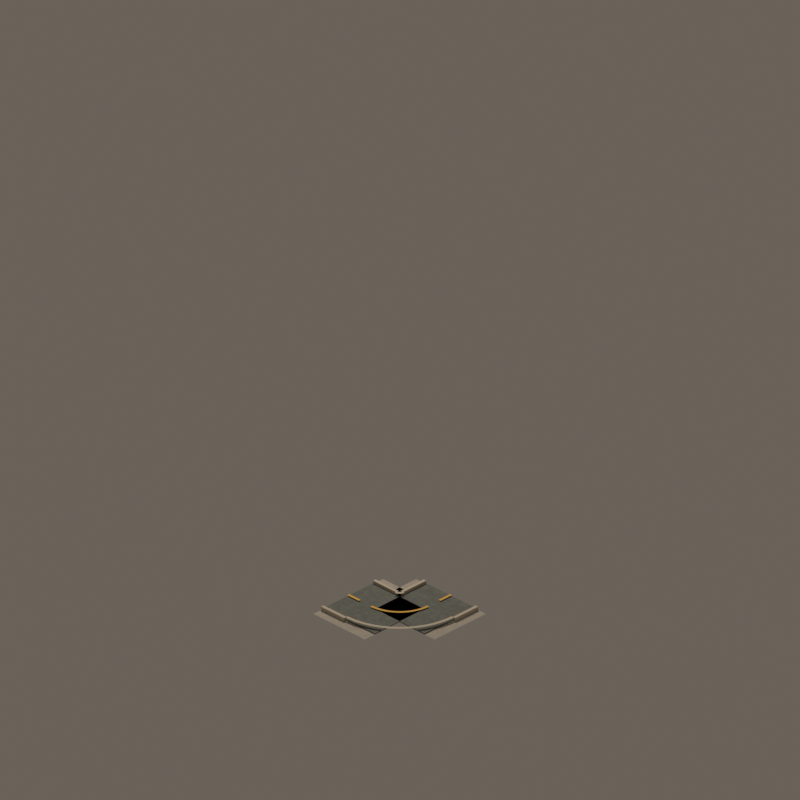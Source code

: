 # Source: road_mask_03.blend  (saved by Blender 4.5.92; exported with 4.5.12 LTS)
import bpy
from mathutils import Matrix  # noqa: F401  (used for matrix-valued properties, if any)

bpy.ops.wm.read_factory_settings(use_empty=True)
scene = bpy.context.scene
scene.name = 'CitySimContinuousStreet_road_mask_03'

# ---- materials (node trees are filled in below, after node groups)
mat_continuouswarmconcretesidewalk = bpy.data.materials.new('ContinuousWarmConcreteSidewalk')
mat_continuouswarmconcretesidewalk.diffuse_color = (0.54, 0.505, 0.44, 1.0)
mat_continuousrichcharcoalasphalt = bpy.data.materials.new('ContinuousRichCharcoalAsphalt')
mat_continuousrichcharcoalasphalt.diffuse_color = (0.205, 0.225, 0.205, 1.0)
mat_continuouscutstonecurb = bpy.data.materials.new('ContinuousCutStoneCurb')
mat_continuouscutstonecurb.diffuse_color = (0.62, 0.56, 0.46, 1.0)
mat_continuouswarmochrecentermarking = bpy.data.materials.new('ContinuousWarmOchreCenterMarking')
mat_continuouswarmochrecentermarking.diffuse_color = (0.82, 0.49, 0.07, 1.0)

# ---- material node trees
mat_continuouswarmconcretesidewalk.use_nodes = True; mat_continuouswarmconcretesidewalk.node_tree.nodes.clear()
_N = mat_continuouswarmconcretesidewalk.node_tree.nodes; _L = mat_continuouswarmconcretesidewalk.node_tree.links
n0 = _N.new('ShaderNodeBsdfPrincipled'); n0.name = 'Principled BSDF'; n0.location = (-200, 100)
n0.inputs[2].default_value = 0.91
n1 = _N.new('ShaderNodeOutputMaterial'); n1.name = 'Material Output'; n1.location = (200, 100)
n2 = _N.new('ShaderNodeNewGeometry'); n2.name = 'Geometry'; n2.location = (0, 0)
n3 = _N.new('ShaderNodeSeparateXYZ'); n3.name = 'Separate XYZ'; n3.location = (0, 0)
n4 = _N.new('ShaderNodeMath'); n4.name = 'Math'; n4.location = (0, 0)
n4.operation = 'MULTIPLY'
n4.inputs[1].default_value = 3.142
n5 = _N.new('ShaderNodeMath'); n5.name = 'Math.001'; n5.location = (0, 0)
n5.operation = 'SINE'
n6 = _N.new('ShaderNodeMath'); n6.name = 'Math.002'; n6.location = (0, 0)
n6.operation = 'MULTIPLY'
n6.inputs[1].default_value = 3.142
n7 = _N.new('ShaderNodeMath'); n7.name = 'Math.003'; n7.location = (0, 0)
n7.inputs[1].default_value = 1.571
n8 = _N.new('ShaderNodeMath'); n8.name = 'Math.004'; n8.location = (0, 0)
n8.operation = 'SINE'
n9 = _N.new('ShaderNodeMath'); n9.name = 'Math.005'; n9.location = (0, 0)
n9.operation = 'MULTIPLY'
n9.inputs[1].default_value = 3.142
n10 = _N.new('ShaderNodeMath'); n10.name = 'Math.006'; n10.location = (0, 0)
n10.operation = 'SINE'
n11 = _N.new('ShaderNodeMath'); n11.name = 'Math.007'; n11.location = (0, 0)
n11.operation = 'MULTIPLY'
n11.inputs[1].default_value = 3.142
n12 = _N.new('ShaderNodeMath'); n12.name = 'Math.008'; n12.location = (0, 0)
n12.inputs[1].default_value = 1.571
n13 = _N.new('ShaderNodeMath'); n13.name = 'Math.009'; n13.location = (0, 0)
n13.operation = 'SINE'
n14 = _N.new('ShaderNodeCombineXYZ'); n14.name = 'Combine XYZ'; n14.location = (0, 0)
n15 = _N.new('ShaderNodeTexNoise'); n15.name = 'Noise Texture'; n15.location = (0, 0)
n15.noise_dimensions = '4D'
n15.inputs[2].default_value = 2.1
n15.inputs[3].default_value = 4.0
n15.inputs[4].default_value = 0.72
n16 = _N.new('ShaderNodeValToRGB'); n16.name = 'Color Ramp'; n16.location = (0, 0)
while len(n16.color_ramp.elements) > 1: n16.color_ramp.elements.remove(n16.color_ramp.elements[-1])
n16.color_ramp.elements[0].position = 0.22; n16.color_ramp.elements[0].color = (0.39, 0.37, 0.33, 1.0)
_e = n16.color_ramp.elements.new(0.78); _e.color = (0.54, 0.505, 0.44, 1.0)
n17 = _N.new('ShaderNodeBump'); n17.name = 'Bump'; n17.location = (0, 0)
n17.inputs[0].default_value = 0.025
n17.inputs[1].default_value = 0.018
_L.new(n0.outputs[0], n1.inputs[0])
_L.new(n2.outputs[0], n3.inputs[0])
_L.new(n3.outputs[0], n4.inputs[0])
_L.new(n4.outputs[0], n5.inputs[0])
_L.new(n3.outputs[0], n6.inputs[0])
_L.new(n6.outputs[0], n7.inputs[0])
_L.new(n7.outputs[0], n8.inputs[0])
_L.new(n3.outputs[1], n9.inputs[0])
_L.new(n9.outputs[0], n10.inputs[0])
_L.new(n3.outputs[1], n11.inputs[0])
_L.new(n11.outputs[0], n12.inputs[0])
_L.new(n12.outputs[0], n13.inputs[0])
_L.new(n5.outputs[0], n14.inputs[0])
_L.new(n8.outputs[0], n14.inputs[1])
_L.new(n10.outputs[0], n14.inputs[2])
_L.new(n14.outputs[0], n15.inputs[0])
_L.new(n13.outputs[0], n15.inputs[1])
_L.new(n15.outputs[0], n16.inputs[0])
_L.new(n16.outputs[0], n0.inputs[0])
_L.new(n15.outputs[0], n17.inputs[3])
_L.new(n17.outputs[0], n0.inputs[5])
n1.is_active_output = True
mat_continuousrichcharcoalasphalt.use_nodes = True; mat_continuousrichcharcoalasphalt.node_tree.nodes.clear()
_N = mat_continuousrichcharcoalasphalt.node_tree.nodes; _L = mat_continuousrichcharcoalasphalt.node_tree.links
n0 = _N.new('ShaderNodeBsdfPrincipled'); n0.name = 'Principled BSDF'; n0.location = (-200, 100)
n0.inputs[2].default_value = 0.87
n1 = _N.new('ShaderNodeOutputMaterial'); n1.name = 'Material Output'; n1.location = (200, 100)
n2 = _N.new('ShaderNodeNewGeometry'); n2.name = 'Geometry'; n2.location = (0, 0)
n3 = _N.new('ShaderNodeSeparateXYZ'); n3.name = 'Separate XYZ'; n3.location = (0, 0)
n4 = _N.new('ShaderNodeMath'); n4.name = 'Math'; n4.location = (0, 0)
n4.operation = 'MULTIPLY'
n4.inputs[1].default_value = 3.142
n5 = _N.new('ShaderNodeMath'); n5.name = 'Math.001'; n5.location = (0, 0)
n5.operation = 'SINE'
n6 = _N.new('ShaderNodeMath'); n6.name = 'Math.002'; n6.location = (0, 0)
n6.operation = 'MULTIPLY'
n6.inputs[1].default_value = 3.142
n7 = _N.new('ShaderNodeMath'); n7.name = 'Math.003'; n7.location = (0, 0)
n7.inputs[1].default_value = 1.571
n8 = _N.new('ShaderNodeMath'); n8.name = 'Math.004'; n8.location = (0, 0)
n8.operation = 'SINE'
n9 = _N.new('ShaderNodeMath'); n9.name = 'Math.005'; n9.location = (0, 0)
n9.operation = 'MULTIPLY'
n9.inputs[1].default_value = 3.142
n10 = _N.new('ShaderNodeMath'); n10.name = 'Math.006'; n10.location = (0, 0)
n10.operation = 'SINE'
n11 = _N.new('ShaderNodeMath'); n11.name = 'Math.007'; n11.location = (0, 0)
n11.operation = 'MULTIPLY'
n11.inputs[1].default_value = 3.142
n12 = _N.new('ShaderNodeMath'); n12.name = 'Math.008'; n12.location = (0, 0)
n12.inputs[1].default_value = 1.571
n13 = _N.new('ShaderNodeMath'); n13.name = 'Math.009'; n13.location = (0, 0)
n13.operation = 'SINE'
n14 = _N.new('ShaderNodeCombineXYZ'); n14.name = 'Combine XYZ'; n14.location = (0, 0)
n15 = _N.new('ShaderNodeTexNoise'); n15.name = 'Noise Texture'; n15.location = (0, 0)
n15.noise_dimensions = '4D'
n15.inputs[2].default_value = 3.4
n15.inputs[3].default_value = 4.0
n15.inputs[4].default_value = 0.72
n16 = _N.new('ShaderNodeValToRGB'); n16.name = 'Color Ramp'; n16.location = (0, 0)
while len(n16.color_ramp.elements) > 1: n16.color_ramp.elements.remove(n16.color_ramp.elements[-1])
n16.color_ramp.elements[0].position = 0.22; n16.color_ramp.elements[0].color = (0.105, 0.122, 0.115, 1.0)
_e = n16.color_ramp.elements.new(0.78); _e.color = (0.205, 0.225, 0.205, 1.0)
n17 = _N.new('ShaderNodeBump'); n17.name = 'Bump'; n17.location = (0, 0)
n17.inputs[0].default_value = 0.055
n17.inputs[1].default_value = 0.018
_L.new(n0.outputs[0], n1.inputs[0])
_L.new(n2.outputs[0], n3.inputs[0])
_L.new(n3.outputs[0], n4.inputs[0])
_L.new(n4.outputs[0], n5.inputs[0])
_L.new(n3.outputs[0], n6.inputs[0])
_L.new(n6.outputs[0], n7.inputs[0])
_L.new(n7.outputs[0], n8.inputs[0])
_L.new(n3.outputs[1], n9.inputs[0])
_L.new(n9.outputs[0], n10.inputs[0])
_L.new(n3.outputs[1], n11.inputs[0])
_L.new(n11.outputs[0], n12.inputs[0])
_L.new(n12.outputs[0], n13.inputs[0])
_L.new(n5.outputs[0], n14.inputs[0])
_L.new(n8.outputs[0], n14.inputs[1])
_L.new(n10.outputs[0], n14.inputs[2])
_L.new(n14.outputs[0], n15.inputs[0])
_L.new(n13.outputs[0], n15.inputs[1])
_L.new(n15.outputs[0], n16.inputs[0])
_L.new(n16.outputs[0], n0.inputs[0])
_L.new(n15.outputs[0], n17.inputs[3])
_L.new(n17.outputs[0], n0.inputs[5])
n1.is_active_output = True
mat_continuouscutstonecurb.use_nodes = True; mat_continuouscutstonecurb.node_tree.nodes.clear()
_N = mat_continuouscutstonecurb.node_tree.nodes; _L = mat_continuouscutstonecurb.node_tree.links
n0 = _N.new('ShaderNodeBsdfPrincipled'); n0.name = 'Principled BSDF'; n0.location = (-200, 100)
n0.inputs[0].default_value = (0.62, 0.56, 0.46, 1.0)
n0.inputs[2].default_value = 0.88
n1 = _N.new('ShaderNodeOutputMaterial'); n1.name = 'Material Output'; n1.location = (200, 100)
_L.new(n0.outputs[0], n1.inputs[0])
n1.is_active_output = True
mat_continuouswarmochrecentermarking.use_nodes = True; mat_continuouswarmochrecentermarking.node_tree.nodes.clear()
_N = mat_continuouswarmochrecentermarking.node_tree.nodes; _L = mat_continuouswarmochrecentermarking.node_tree.links
n0 = _N.new('ShaderNodeBsdfPrincipled'); n0.name = 'Principled BSDF'; n0.location = (-200, 100)
n0.inputs[0].default_value = (0.82, 0.49, 0.07, 1.0)
n0.inputs[2].default_value = 0.72
n1 = _N.new('ShaderNodeOutputMaterial'); n1.name = 'Material Output'; n1.location = (200, 100)
_L.new(n0.outputs[0], n1.inputs[0])
n1.is_active_output = True

# ---- world
world_citysimworld = bpy.data.worlds.new('CitySimWorld'); scene.world = world_citysimworld
world_citysimworld.use_nodes = True; world_citysimworld.node_tree.nodes.clear()
_N = world_citysimworld.node_tree.nodes; _L = world_citysimworld.node_tree.links
n0 = _N.new('ShaderNodeBackground'); n0.name = 'Background'; n0.location = (-200, 100)
n0.inputs[0].default_value = (0.2, 0.17, 0.14, 1.0)
n0.inputs[1].default_value = 0.72
n1 = _N.new('ShaderNodeOutputWorld'); n1.name = 'World Output'; n1.location = (200, 100)
_L.new(n0.outputs[0], n1.inputs[0])
n1.is_active_output = True

# ---- cameras
cam_camne = bpy.data.cameras.new('camNE')
cam_camne.type = 'ORTHO'
cam_camne.ortho_scale = 12.34
cam_camne.shift_y = 0.2812
cam_camse = bpy.data.cameras.new('camSE')
cam_camse.type = 'ORTHO'
cam_camse.ortho_scale = 12.34
cam_camse.shift_y = 0.2812
cam_camsw = bpy.data.cameras.new('camSW')
cam_camsw.type = 'ORTHO'
cam_camsw.ortho_scale = 12.34
cam_camsw.shift_y = 0.2812
cam_camnw = bpy.data.cameras.new('camNW')
cam_camnw.type = 'ORTHO'
cam_camnw.ortho_scale = 12.34
cam_camnw.shift_y = 0.2812

# ---- lights
light_citysimkey = bpy.data.lights.new('CitySimKey', 'AREA')
light_citysimkey.color = (1.0, 0.86, 0.72)
light_citysimkey.energy = 1100.0
light_citysimkey.shape = 'DISK'
light_citysimkey.size = 5.0

# ---- meshes
me_walkarmnorthmesh = bpy.data.meshes.new('WalkArmNorthMesh')
me_walkarmnorthmesh.from_pydata([(-1.12, -0.76, 0.04), (0.0, -0.76, 0.04), (0.0, 0.76, 0.04), (-1.12, 0.76, 0.04)], [], [(0, 1, 2, 3)])
me_walkarmnorthmesh.materials.append(mat_continuouswarmconcretesidewalk)
me_walkarmnorthmesh.update()
me_roadarmnorthmesh = bpy.data.meshes.new('RoadArmNorthMesh')
me_roadarmnorthmesh.from_pydata([(-1.12, -0.54, 0.055), (0.0, -0.54, 0.055), (0.0, 0.54, 0.055), (-1.12, 0.54, 0.055)], [], [(0, 1, 2, 3)])
me_roadarmnorthmesh.materials.append(mat_continuousrichcharcoalasphalt)
me_roadarmnorthmesh.update()
me_walkarmeastmesh = bpy.data.meshes.new('WalkArmEastMesh')
me_walkarmeastmesh.from_pydata([(-0.76, -1.12, 0.04), (0.76, -1.12, 0.04), (0.76, 0.0, 0.04), (-0.76, 0.0, 0.04)], [], [(0, 1, 2, 3)])
me_walkarmeastmesh.materials.append(mat_continuouswarmconcretesidewalk)
me_walkarmeastmesh.update()
me_roadarmeastmesh = bpy.data.meshes.new('RoadArmEastMesh')
me_roadarmeastmesh.from_pydata([(-0.54, -1.12, 0.055), (0.54, -1.12, 0.055), (0.54, 0.0, 0.055), (-0.54, 0.0, 0.055)], [], [(0, 1, 2, 3)])
me_roadarmeastmesh.materials.append(mat_continuousrichcharcoalasphalt)
me_roadarmeastmesh.update()
me_curbnorthleftmesh = bpy.data.meshes.new('CurbNorthLeftMesh')
me_curbnorthleftmesh.from_pydata([(-1.12, 0.54, 0.04), (-0.62, 0.54, 0.04), (-0.62, 0.595, 0.04), (-1.12, 0.595, 0.04), (-1.12, 0.54, 0.102), (-0.62, 0.54, 0.102), (-0.62, 0.595, 0.102), (-1.12, 0.595, 0.102)], [], [(0, 1, 2, 3), (4, 7, 6, 5), (0, 4, 5, 1), (1, 5, 6, 2), (2, 6, 7, 3), (4, 0, 3, 7)])
me_curbnorthleftmesh.materials.append(mat_continuouscutstonecurb)
me_curbnorthleftmesh.update()
me_curbnorthrightmesh = bpy.data.meshes.new('CurbNorthRightMesh')
me_curbnorthrightmesh.from_pydata([(-1.12, -0.595, 0.04), (-0.62, -0.595, 0.04), (-0.62, -0.54, 0.04), (-1.12, -0.54, 0.04), (-1.12, -0.595, 0.102), (-0.62, -0.595, 0.102), (-0.62, -0.54, 0.102), (-1.12, -0.54, 0.102)], [], [(0, 1, 2, 3), (4, 7, 6, 5), (0, 4, 5, 1), (1, 5, 6, 2), (2, 6, 7, 3), (4, 0, 3, 7)])
me_curbnorthrightmesh.materials.append(mat_continuouscutstonecurb)
me_curbnorthrightmesh.update()
me_curbeastleftmesh = bpy.data.meshes.new('CurbEastLeftMesh')
me_curbeastleftmesh.from_pydata([(-0.595, -1.12, 0.04), (-0.54, -1.12, 0.04), (-0.54, -0.62, 0.04), (-0.595, -0.62, 0.04), (-0.595, -1.12, 0.102), (-0.54, -1.12, 0.102), (-0.54, -0.62, 0.102), (-0.595, -0.62, 0.102)], [], [(0, 1, 2, 3), (4, 7, 6, 5), (0, 4, 5, 1), (1, 5, 6, 2), (2, 6, 7, 3), (4, 0, 3, 7)])
me_curbeastleftmesh.materials.append(mat_continuouscutstonecurb)
me_curbeastleftmesh.update()
me_curbeastrightmesh = bpy.data.meshes.new('CurbEastRightMesh')
me_curbeastrightmesh.from_pydata([(0.54, -1.12, 0.04), (0.595, -1.12, 0.04), (0.595, -0.62, 0.04), (0.54, -0.62, 0.04), (0.54, -1.12, 0.102), (0.595, -1.12, 0.102), (0.595, -0.62, 0.102), (0.54, -0.62, 0.102)], [], [(0, 1, 2, 3), (4, 7, 6, 5), (0, 4, 5, 1), (1, 5, 6, 2), (2, 6, 7, 3), (4, 0, 3, 7)])
me_curbeastrightmesh.materials.append(mat_continuouscutstonecurb)
me_curbeastrightmesh.update()
me_centerlinenorthdash2mesh = bpy.data.meshes.new('CenterlineNorthDash2Mesh')
me_centerlinenorthdash2mesh.from_pydata([(-1.12, -0.0225, 0.073), (-0.87, -0.0225, 0.073), (-0.87, 0.0225, 0.073), (-1.12, 0.0225, 0.073)], [], [(0, 1, 2, 3)])
me_centerlinenorthdash2mesh.materials.append(mat_continuouswarmochrecentermarking)
me_centerlinenorthdash2mesh.update()
me_centerlineeastdash2mesh = bpy.data.meshes.new('CenterlineEastDash2Mesh')
me_centerlineeastdash2mesh.from_pydata([(-0.0225, -1.12, 0.073), (0.0225, -1.12, 0.073), (0.0225, -0.87, 0.073), (-0.0225, -0.87, 0.073)], [], [(0, 1, 2, 3)])
me_centerlineeastdash2mesh.materials.append(mat_continuouswarmochrecentermarking)
me_centerlineeastdash2mesh.update()
me_cornercenterlinecontinuationmesh = bpy.data.meshes.new('CornerCenterlineContinuationMesh')
me_cornercenterlinecontinuationmesh.from_pydata([(-0.62, -0.0225, 0.073), (-0.62, 0.0225, 0.073), (-0.5679, -0.02477, 0.073), (-0.564, 0.02006, 0.073), (-0.5162, -0.03158, 0.073), (-0.5084, 0.01274, 0.073), (-0.4654, -0.04286, 0.073), (-0.4537, 0.0006073, 0.073), (-0.4156, -0.05853, 0.073), (-0.4003, -0.01625, 0.073), (-0.3675, -0.07848, 0.073), (-0.3485, -0.0377, 0.073), (-0.3212, -0.1025, 0.073), (-0.2988, -0.06358, 0.073), (-0.2773, -0.1306, 0.073), (-0.2515, -0.09369, 0.073), (-0.2359, -0.1623, 0.073), (-0.207, -0.1278, 0.073), (-0.1975, -0.1975, 0.073), (-0.1657, -0.1657, 0.073), (-0.1623, -0.2359, 0.073), (-0.1278, -0.207, 0.073), (-0.1306, -0.2773, 0.073), (-0.09369, -0.2515, 0.073), (-0.1025, -0.3212, 0.073), (-0.06358, -0.2988, 0.073), (-0.07848, -0.3675, 0.073), (-0.0377, -0.3485, 0.073), (-0.05853, -0.4156, 0.073), (-0.01625, -0.4003, 0.073), (-0.04286, -0.4654, 0.073), (0.0006073, -0.4537, 0.073), (-0.03158, -0.5162, 0.073), (0.01274, -0.5084, 0.073), (-0.02477, -0.5679, 0.073), (0.02006, -0.564, 0.073), (-0.0225, -0.62, 0.073), (0.0225, -0.62, 0.073)], [], [(0, 1, 3, 2), (2, 3, 5, 4), (4, 5, 7, 6), (6, 7, 9, 8), (8, 9, 11, 10), (10, 11, 13, 12), (12, 13, 15, 14), (14, 15, 17, 16), (16, 17, 19, 18), (18, 19, 21, 20), (20, 21, 23, 22), (22, 23, 25, 24), (24, 25, 27, 26), (26, 27, 29, 28), (28, 29, 31, 30), (30, 31, 33, 32), (32, 33, 35, 34), (34, 35, 37, 36)])
me_cornercenterlinecontinuationmesh.materials.append(mat_continuouswarmochrecentermarking)
me_cornercenterlinecontinuationmesh.update()
me_cornercurbinnermesh = bpy.data.meshes.new('CornerCurbInnerMesh')
me_cornercurbinnermesh.from_pydata([(-0.62, -0.5675, 0.102), (-0.62, -0.5125, 0.102), (-0.6159, -0.5677, 0.102), (-0.6116, -0.5128, 0.102), (-0.6118, -0.5681, 0.102), (-0.6032, -0.5138, 0.102), (-0.6077, -0.569, 0.102), (-0.5949, -0.5155, 0.102), (-0.6038, -0.5701, 0.102), (-0.5868, -0.5178, 0.102), (-0.5999, -0.5715, 0.102), (-0.5789, -0.5207, 0.102), (-0.5962, -0.5732, 0.102), (-0.5712, -0.5242, 0.102), (-0.5926, -0.5752, 0.102), (-0.5638, -0.5283, 0.102), (-0.5891, -0.5775, 0.102), (-0.5568, -0.533, 0.102), (-0.5859, -0.5801, 0.102), (-0.5502, -0.5383, 0.102), (-0.5829, -0.5829, 0.102), (-0.544, -0.544, 0.102), (-0.5801, -0.5859, 0.102), (-0.5383, -0.5502, 0.102), (-0.5775, -0.5891, 0.102), (-0.533, -0.5568, 0.102), (-0.5752, -0.5926, 0.102), (-0.5283, -0.5638, 0.102), (-0.5732, -0.5962, 0.102), (-0.5242, -0.5712, 0.102), (-0.5715, -0.5999, 0.102), (-0.5207, -0.5789, 0.102), (-0.5701, -0.6038, 0.102), (-0.5178, -0.5868, 0.102), (-0.569, -0.6077, 0.102), (-0.5155, -0.5949, 0.102), (-0.5681, -0.6118, 0.102), (-0.5138, -0.6032, 0.102), (-0.5677, -0.6159, 0.102), (-0.5128, -0.6116, 0.102), (-0.5675, -0.62, 0.102), (-0.5125, -0.62, 0.102)], [], [(0, 1, 3, 2), (2, 3, 5, 4), (4, 5, 7, 6), (6, 7, 9, 8), (8, 9, 11, 10), (10, 11, 13, 12), (12, 13, 15, 14), (14, 15, 17, 16), (16, 17, 19, 18), (18, 19, 21, 20), (20, 21, 23, 22), (22, 23, 25, 24), (24, 25, 27, 26), (26, 27, 29, 28), (28, 29, 31, 30), (30, 31, 33, 32), (32, 33, 35, 34), (34, 35, 37, 36), (36, 37, 39, 38), (38, 39, 41, 40)])
me_cornercurbinnermesh.materials.append(mat_continuouscutstonecurb)
me_cornercurbinnermesh.update()
me_cornercurboutermesh = bpy.data.meshes.new('CornerCurbOuterMesh')
me_cornercurboutermesh.from_pydata([(-0.62, 0.5125, 0.102), (-0.62, 0.5675, 0.102), (-0.5311, 0.509, 0.102), (-0.5268, 0.5638, 0.102), (-0.4428, 0.4986, 0.102), (-0.4342, 0.5529, 0.102), (-0.3556, 0.4812, 0.102), (-0.3428, 0.5347, 0.102), (-0.27, 0.4571, 0.102), (-0.253, 0.5094, 0.102), (-0.1866, 0.4263, 0.102), (-0.1656, 0.4771, 0.102), (-0.1059, 0.3891, 0.102), (-0.08089, 0.4381, 0.102), (-0.02827, 0.3456, 0.102), (0.000467, 0.3925, 0.102), (0.04567, 0.2962, 0.102), (0.07799, 0.3407, 0.102), (0.1155, 0.2412, 0.102), (0.1512, 0.283, 0.102), (0.1808, 0.1808, 0.102), (0.2197, 0.2197, 0.102), (0.2412, 0.1155, 0.102), (0.283, 0.1512, 0.102), (0.2962, 0.04567, 0.102), (0.3407, 0.07799, 0.102), (0.3456, -0.02827, 0.102), (0.3925, 0.000467, 0.102), (0.3891, -0.1059, 0.102), (0.4381, -0.08089, 0.102), (0.4263, -0.1866, 0.102), (0.4771, -0.1656, 0.102), (0.4571, -0.27, 0.102), (0.5094, -0.253, 0.102), (0.4812, -0.3556, 0.102), (0.5347, -0.3428, 0.102), (0.4986, -0.4428, 0.102), (0.5529, -0.4342, 0.102), (0.509, -0.5311, 0.102), (0.5638, -0.5268, 0.102), (0.5125, -0.62, 0.102), (0.5675, -0.62, 0.102)], [], [(0, 1, 3, 2), (2, 3, 5, 4), (4, 5, 7, 6), (6, 7, 9, 8), (8, 9, 11, 10), (10, 11, 13, 12), (12, 13, 15, 14), (14, 15, 17, 16), (16, 17, 19, 18), (18, 19, 21, 20), (20, 21, 23, 22), (22, 23, 25, 24), (24, 25, 27, 26), (26, 27, 29, 28), (28, 29, 31, 30), (30, 31, 33, 32), (32, 33, 35, 34), (34, 35, 37, 36), (36, 37, 39, 38), (38, 39, 41, 40)])
me_cornercurboutermesh.materials.append(mat_continuouscutstonecurb)
me_cornercurboutermesh.update()

# ---- objects
ob_assetroot = bpy.data.objects.new('AssetRoot', None)
ob_footprintpivot = bpy.data.objects.new('FootprintPivot', None)
ob_walkarmnorth = bpy.data.objects.new('WalkArmNorth', me_walkarmnorthmesh)
ob_roadarmnorth = bpy.data.objects.new('RoadArmNorth', me_roadarmnorthmesh)
ob_socket_north = bpy.data.objects.new('Socket_North', None)
ob_walkarmeast = bpy.data.objects.new('WalkArmEast', me_walkarmeastmesh)
ob_roadarmeast = bpy.data.objects.new('RoadArmEast', me_roadarmeastmesh)
ob_socket_east = bpy.data.objects.new('Socket_East', None)
ob_curbnorthleft = bpy.data.objects.new('CurbNorthLeft', me_curbnorthleftmesh)
ob_curbnorthright = bpy.data.objects.new('CurbNorthRight', me_curbnorthrightmesh)
ob_curbeastleft = bpy.data.objects.new('CurbEastLeft', me_curbeastleftmesh)
ob_curbeastright = bpy.data.objects.new('CurbEastRight', me_curbeastrightmesh)
ob_centerlinenorthdash2 = bpy.data.objects.new('CenterlineNorthDash2', me_centerlinenorthdash2mesh)
ob_centerlineeastdash2 = bpy.data.objects.new('CenterlineEastDash2', me_centerlineeastdash2mesh)
ob_cornercenterlinecontinuation = bpy.data.objects.new('CornerCenterlineContinuation', me_cornercenterlinecontinuationmesh)
ob_cornercurbinner = bpy.data.objects.new('CornerCurbInner', me_cornercurbinnermesh)
ob_cornercurbouter = bpy.data.objects.new('CornerCurbOuter', me_cornercurboutermesh)
ob_camne = bpy.data.objects.new('camNE', cam_camne)
ob_camse = bpy.data.objects.new('camSE', cam_camse)
ob_camsw = bpy.data.objects.new('camSW', cam_camsw)
ob_camnw = bpy.data.objects.new('camNW', cam_camnw)
ob_citysimkey = bpy.data.objects.new('CitySimKey', light_citysimkey)

# ---- transforms, parenting, visibility, modifiers, constraints
ob_assetroot.location = (0.0, 0.0, 0.0)
ob_footprintpivot.parent = ob_assetroot
ob_footprintpivot.location = (0.0, 0.0, 0.0)
ob_footprintpivot.empty_display_type = 'CIRCLE'
ob_footprintpivot.empty_display_size = 0.12
ob_walkarmnorth.parent = ob_assetroot
ob_walkarmnorth.location = (0.0, 0.0, 0.0)
ob_roadarmnorth.parent = ob_assetroot
ob_roadarmnorth.location = (0.0, 0.0, 0.0)
ob_socket_north.parent = ob_assetroot
ob_socket_north.location = (-1.0, 0.0, 0.035)
ob_socket_north.empty_display_size = 0.1
ob_walkarmeast.parent = ob_assetroot
ob_walkarmeast.location = (0.0, 0.0, 0.0)
ob_roadarmeast.parent = ob_assetroot
ob_roadarmeast.location = (0.0, 0.0, 0.0)
ob_socket_east.parent = ob_assetroot
ob_socket_east.location = (0.0, -1.0, 0.035)
ob_socket_east.empty_display_size = 0.1
ob_curbnorthleft.parent = ob_assetroot
ob_curbnorthleft.location = (0.0, 0.0, 0.0)
ob_curbnorthright.parent = ob_assetroot
ob_curbnorthright.location = (0.0, 0.0, 0.0)
ob_curbeastleft.parent = ob_assetroot
ob_curbeastleft.location = (0.0, 0.0, 0.0)
ob_curbeastright.parent = ob_assetroot
ob_curbeastright.location = (0.0, 0.0, 0.0)
ob_centerlinenorthdash2.parent = ob_assetroot
ob_centerlinenorthdash2.location = (0.0, 0.0, 0.0)
ob_centerlineeastdash2.parent = ob_assetroot
ob_centerlineeastdash2.location = (0.0, 0.0, 0.0)
ob_cornercenterlinecontinuation.parent = ob_assetroot
ob_cornercenterlinecontinuation.location = (0.0, 0.0, 0.0)
ob_cornercurbinner.parent = ob_assetroot
ob_cornercurbinner.location = (0.0, 0.0, 0.0)
ob_cornercurbouter.parent = ob_assetroot
ob_cornercurbouter.location = (0.0, 0.0, 0.0)
ob_camne.location = (19.6, 19.6, 16.0)
ob_camne.rotation_euler = (1.047, 1.96e-08, 2.356)
ob_camse.location = (19.6, -19.6, 16.0)
ob_camse.rotation_euler = (1.047, -9.073e-08, 0.7854)
ob_camsw.location = (-19.6, -19.6, 16.0)
ob_camsw.rotation_euler = (1.047, 9.073e-08, -0.7854)
ob_camnw.location = (-19.6, 19.6, 16.0)
ob_camnw.rotation_euler = (1.047, -1.96e-08, -2.356)
ob_citysimkey.location = (-6.0, -8.0, 12.0)
ob_citysimkey.rotation_euler = (0.6947, -4.874e-08, -0.6435)

# ---- collection membership
scene.collection.objects.link(ob_assetroot)
scene.collection.objects.link(ob_footprintpivot)
scene.collection.objects.link(ob_walkarmnorth)
scene.collection.objects.link(ob_roadarmnorth)
scene.collection.objects.link(ob_socket_north)
scene.collection.objects.link(ob_walkarmeast)
scene.collection.objects.link(ob_roadarmeast)
scene.collection.objects.link(ob_socket_east)
scene.collection.objects.link(ob_curbnorthleft)
scene.collection.objects.link(ob_curbnorthright)
scene.collection.objects.link(ob_curbeastleft)
scene.collection.objects.link(ob_curbeastright)
scene.collection.objects.link(ob_centerlinenorthdash2)
scene.collection.objects.link(ob_centerlineeastdash2)
scene.collection.objects.link(ob_cornercenterlinecontinuation)
scene.collection.objects.link(ob_cornercurbinner)
scene.collection.objects.link(ob_cornercurbouter)
scene.collection.objects.link(ob_camne)
scene.collection.objects.link(ob_camse)
scene.collection.objects.link(ob_camsw)
scene.collection.objects.link(ob_camnw)
scene.collection.objects.link(ob_citysimkey)

# ---- scene / render settings (as saved in the file)
scene.camera = ob_camne
scene.frame_start = 1; scene.frame_end = 250; scene.frame_set(1)
scene.render.engine = 'BLENDER_EEVEE_NEXT'
scene.render.resolution_x = 384
scene.render.resolution_y = 384
scene.render.film_transparent = True
scene.view_settings.look = 'Medium High Contrast'
scene.view_settings.view_transform = 'Standard'
bpy.context.view_layer.update()
